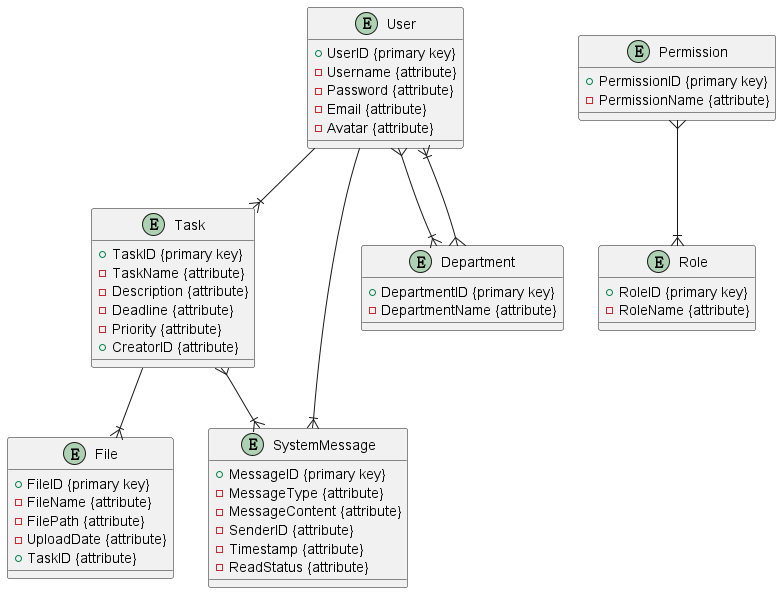

The diagram above was rendered by PlantUML. Its source (embedded in the PNG):
@startuml

!define ENTITY entity
!define END_ENTITY end entity
!define ATTRIBUTE attribute
!define PRIMARY_KEY primary key

ENTITY User {
  + UserID {PRIMARY_KEY}
  - Username {ATTRIBUTE}
  - Password {ATTRIBUTE}
  - Email {ATTRIBUTE}
  - Avatar {ATTRIBUTE}
}

ENTITY Task {
  + TaskID {PRIMARY_KEY}
  - TaskName {ATTRIBUTE}
  - Description {ATTRIBUTE}
  - Deadline {ATTRIBUTE}
  - Priority {ATTRIBUTE}
  + CreatorID {ATTRIBUTE}
}

ENTITY File {
  + FileID {PRIMARY_KEY}
  - FileName {ATTRIBUTE}
  - FilePath {ATTRIBUTE}
  - UploadDate {ATTRIBUTE}
  + TaskID {ATTRIBUTE}
}

ENTITY SystemMessage {
  + MessageID {PRIMARY_KEY}
  - MessageType {ATTRIBUTE}
  - MessageContent {ATTRIBUTE}
  - SenderID {ATTRIBUTE}
  - Timestamp {ATTRIBUTE}
  - ReadStatus {ATTRIBUTE}
}

ENTITY Department {
  + DepartmentID {PRIMARY_KEY}
  - DepartmentName {ATTRIBUTE}
}

ENTITY Permission {
  + PermissionID {PRIMARY_KEY}
  - PermissionName {ATTRIBUTE}
}

ENTITY Role {
  + RoleID {PRIMARY_KEY}
  - RoleName {ATTRIBUTE}
}

User --|{ Task
User --|{ SystemMessage
User }--|{ Department

Task --|{ File
Task }--|{ SystemMessage

Department }--|{ User

Permission }--|{ Role

@enduml